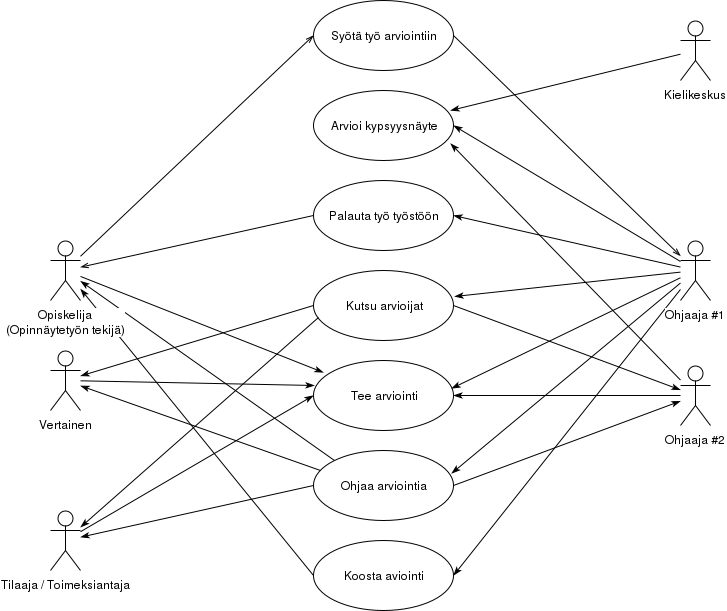

The diagram above was exported from draw.io. Its source (the exported page's mxGraphModel, read from the mxfile embedded in the PNG):
<mxGraphModel dx="950" dy="558" grid="1" gridSize="10" guides="1" tooltips="1" connect="1" arrows="1" fold="1" page="1" pageScale="1" pageWidth="826" pageHeight="1169" background="#ffffff" math="0" shadow="0">
  <root>
    <mxCell id="0" />
    <mxCell id="1" parent="0" />
    <mxCell id="3" value="Syötä työ arviointiin&lt;br&gt;" style="ellipse;whiteSpace=wrap;html=1;" vertex="1" parent="1">
      <mxGeometry x="343" y="50" width="140" height="70" as="geometry" />
    </mxCell>
    <mxCell id="4" value="Palauta työ työstöön&lt;br&gt;" style="ellipse;whiteSpace=wrap;html=1;" vertex="1" parent="1">
      <mxGeometry x="343" y="230" width="140" height="70" as="geometry" />
    </mxCell>
    <mxCell id="5" value="Arvioi kypsyysnäyte&lt;br&gt;" style="ellipse;whiteSpace=wrap;html=1;" vertex="1" parent="1">
      <mxGeometry x="343" y="140" width="140" height="70" as="geometry" />
    </mxCell>
    <mxCell id="6" value="Kutsu arvioijat&lt;br&gt;" style="ellipse;whiteSpace=wrap;html=1;" vertex="1" parent="1">
      <mxGeometry x="343" y="320" width="140" height="70" as="geometry" />
    </mxCell>
    <mxCell id="7" value="Tee arviointi&lt;br&gt;" style="ellipse;whiteSpace=wrap;html=1;" vertex="1" parent="1">
      <mxGeometry x="343" y="410" width="140" height="70" as="geometry" />
    </mxCell>
    <mxCell id="8" value="Ohjaa arviointia&lt;br&gt;" style="ellipse;whiteSpace=wrap;html=1;" vertex="1" parent="1">
      <mxGeometry x="343" y="500" width="140" height="70" as="geometry" />
    </mxCell>
    <mxCell id="9" value="Koosta aviointi&lt;br&gt;" style="ellipse;whiteSpace=wrap;html=1;" vertex="1" parent="1">
      <mxGeometry x="343" y="590" width="140" height="70" as="geometry" />
    </mxCell>
    <mxCell id="12" style="edgeStyle=none;rounded=0;html=1;entryX=0;entryY=0.5;endArrow=openThin;endFill=0;jettySize=auto;orthogonalLoop=1;strokeColor=#000000;" edge="1" parent="1" source="10" target="3">
      <mxGeometry relative="1" as="geometry" />
    </mxCell>
    <mxCell id="13" style="edgeStyle=none;rounded=0;html=1;entryX=0;entryY=0.5;endArrow=none;endFill=0;jettySize=auto;orthogonalLoop=1;strokeColor=#000000;startArrow=openThin;startFill=0;" edge="1" parent="1" source="10" target="4">
      <mxGeometry relative="1" as="geometry" />
    </mxCell>
    <mxCell id="29" style="edgeStyle=none;rounded=0;html=1;entryX=0;entryY=0.5;startArrow=classicThin;startFill=1;endArrow=none;endFill=0;jettySize=auto;orthogonalLoop=1;strokeColor=#000000;" edge="1" parent="1" source="10" target="9">
      <mxGeometry relative="1" as="geometry" />
    </mxCell>
    <mxCell id="47" style="edgeStyle=none;rounded=0;comic=0;html=1;entryX=0.071;entryY=0.171;entryPerimeter=0;startArrow=none;startFill=0;endArrow=classicThin;endFill=1;jettySize=auto;orthogonalLoop=1;strokeColor=#000000;" edge="1" parent="1" source="10" target="7">
      <mxGeometry relative="1" as="geometry" />
    </mxCell>
    <mxCell id="50" style="edgeStyle=none;rounded=0;comic=0;html=1;entryX=0;entryY=0;startArrow=classicThin;startFill=1;endArrow=none;endFill=0;jettySize=auto;orthogonalLoop=1;strokeColor=#000000;" edge="1" parent="1" source="10" target="8">
      <mxGeometry relative="1" as="geometry" />
    </mxCell>
    <mxCell id="10" value="Opiskelija&lt;br&gt;(Opinnäytetyön tekijä)&lt;br&gt;" style="shape=umlActor;verticalLabelPosition=bottom;labelBackgroundColor=#ffffff;verticalAlign=top;html=1;" vertex="1" parent="1">
      <mxGeometry x="80" y="290" width="30" height="60" as="geometry" />
    </mxCell>
    <mxCell id="15" style="edgeStyle=none;rounded=0;html=1;entryX=1;entryY=0.5;startArrow=openThin;startFill=0;endArrow=none;endFill=0;jettySize=auto;orthogonalLoop=1;strokeColor=#000000;" edge="1" parent="1" source="11" target="3">
      <mxGeometry relative="1" as="geometry" />
    </mxCell>
    <mxCell id="22" style="edgeStyle=none;rounded=0;html=1;entryX=1;entryY=0.5;startArrow=none;startFill=0;endArrow=classicThin;endFill=1;jettySize=auto;orthogonalLoop=1;strokeColor=#000000;" edge="1" parent="1" source="11" target="5">
      <mxGeometry relative="1" as="geometry" />
    </mxCell>
    <mxCell id="24" style="edgeStyle=none;rounded=0;html=1;entryX=1;entryY=0.5;startArrow=none;startFill=0;endArrow=classicThin;endFill=1;jettySize=auto;orthogonalLoop=1;strokeColor=#000000;" edge="1" parent="1" source="11" target="4">
      <mxGeometry relative="1" as="geometry" />
    </mxCell>
    <mxCell id="25" style="edgeStyle=none;rounded=0;html=1;startArrow=none;startFill=0;endArrow=classicThin;endFill=1;jettySize=auto;orthogonalLoop=1;strokeColor=#000000;" edge="1" parent="1" source="11">
      <mxGeometry relative="1" as="geometry">
        <mxPoint x="484" y="346" as="targetPoint" />
      </mxGeometry>
    </mxCell>
    <mxCell id="26" style="edgeStyle=none;rounded=0;html=1;entryX=0.986;entryY=0.4;startArrow=none;startFill=0;endArrow=classicThin;endFill=1;jettySize=auto;orthogonalLoop=1;strokeColor=#000000;entryPerimeter=0;" edge="1" parent="1" source="11" target="7">
      <mxGeometry relative="1" as="geometry" />
    </mxCell>
    <mxCell id="27" style="edgeStyle=none;rounded=0;html=1;entryX=0.986;entryY=0.329;startArrow=none;startFill=0;endArrow=classicThin;endFill=1;jettySize=auto;orthogonalLoop=1;strokeColor=#000000;entryPerimeter=0;" edge="1" parent="1" source="11" target="8">
      <mxGeometry relative="1" as="geometry" />
    </mxCell>
    <mxCell id="28" style="edgeStyle=none;rounded=0;html=1;entryX=1;entryY=0.5;startArrow=none;startFill=0;endArrow=classicThin;endFill=1;jettySize=auto;orthogonalLoop=1;strokeColor=#000000;" edge="1" parent="1" source="11" target="9">
      <mxGeometry relative="1" as="geometry" />
    </mxCell>
    <mxCell id="11" value="Ohjaaja #1&lt;br&gt;" style="shape=umlActor;verticalLabelPosition=bottom;labelBackgroundColor=#ffffff;verticalAlign=top;html=1;" vertex="1" parent="1">
      <mxGeometry x="710" y="290" width="30" height="60" as="geometry" />
    </mxCell>
    <mxCell id="31" style="edgeStyle=none;rounded=0;html=1;entryX=1;entryY=0.5;startArrow=none;startFill=0;endArrow=classicThin;endFill=1;jettySize=auto;orthogonalLoop=1;strokeColor=#000000;" edge="1" parent="1" source="30" target="7">
      <mxGeometry relative="1" as="geometry" />
    </mxCell>
    <mxCell id="32" style="edgeStyle=none;rounded=0;html=1;startArrow=none;startFill=0;endArrow=classicThin;endFill=1;jettySize=auto;orthogonalLoop=1;strokeColor=#000000;comic=0;" edge="1" parent="1" source="30">
      <mxGeometry relative="1" as="geometry">
        <mxPoint x="480" y="193" as="targetPoint" />
      </mxGeometry>
    </mxCell>
    <mxCell id="33" style="edgeStyle=none;rounded=0;html=1;entryX=1;entryY=0.5;startArrow=classicThin;startFill=1;endArrow=none;endFill=0;jettySize=auto;orthogonalLoop=1;strokeColor=#000000;" edge="1" parent="1" source="30" target="6">
      <mxGeometry relative="1" as="geometry" />
    </mxCell>
    <mxCell id="51" style="edgeStyle=none;rounded=0;comic=0;html=1;entryX=1;entryY=0.5;startArrow=classicThin;startFill=1;endArrow=none;endFill=0;jettySize=auto;orthogonalLoop=1;strokeColor=#000000;" edge="1" parent="1" source="30" target="8">
      <mxGeometry relative="1" as="geometry" />
    </mxCell>
    <mxCell id="30" value="Ohjaaja #2&lt;br&gt;" style="shape=umlActor;verticalLabelPosition=bottom;labelBackgroundColor=#ffffff;verticalAlign=top;html=1;" vertex="1" parent="1">
      <mxGeometry x="710" y="415" width="30" height="60" as="geometry" />
    </mxCell>
    <mxCell id="35" style="edgeStyle=none;rounded=0;comic=0;html=1;entryX=0.979;entryY=0.286;entryPerimeter=0;startArrow=none;startFill=0;endArrow=classicThin;endFill=1;jettySize=auto;orthogonalLoop=1;strokeColor=#000000;" edge="1" parent="1" source="34" target="5">
      <mxGeometry relative="1" as="geometry" />
    </mxCell>
    <mxCell id="34" value="Kielikeskus" style="shape=umlActor;verticalLabelPosition=bottom;labelBackgroundColor=#ffffff;verticalAlign=top;html=1;" vertex="1" parent="1">
      <mxGeometry x="710" y="70" width="30" height="60" as="geometry" />
    </mxCell>
    <mxCell id="39" style="edgeStyle=none;rounded=0;comic=0;html=1;entryX=0.007;entryY=0.357;entryPerimeter=0;startArrow=none;startFill=0;endArrow=classicThin;endFill=1;jettySize=auto;orthogonalLoop=1;strokeColor=#000000;" edge="1" parent="1" source="36" target="7">
      <mxGeometry relative="1" as="geometry" />
    </mxCell>
    <mxCell id="49" style="edgeStyle=none;rounded=0;comic=0;html=1;entryX=0.05;entryY=0.286;entryPerimeter=0;startArrow=classicThin;startFill=1;endArrow=none;endFill=0;jettySize=auto;orthogonalLoop=1;strokeColor=#000000;" edge="1" parent="1" source="36" target="8">
      <mxGeometry relative="1" as="geometry" />
    </mxCell>
    <mxCell id="52" style="edgeStyle=none;rounded=0;comic=0;html=1;entryX=0;entryY=0.5;startArrow=classicThin;startFill=1;endArrow=none;endFill=0;jettySize=auto;orthogonalLoop=1;strokeColor=#000000;" edge="1" parent="1" source="36" target="6">
      <mxGeometry relative="1" as="geometry" />
    </mxCell>
    <mxCell id="36" value="Vertainen" style="shape=umlActor;verticalLabelPosition=bottom;labelBackgroundColor=#ffffff;verticalAlign=top;html=1;" vertex="1" parent="1">
      <mxGeometry x="80" y="400" width="30" height="60" as="geometry" />
    </mxCell>
    <mxCell id="38" style="edgeStyle=none;rounded=0;comic=0;html=1;entryX=0;entryY=0.5;startArrow=none;startFill=0;endArrow=classicThin;endFill=1;jettySize=auto;orthogonalLoop=1;strokeColor=#000000;" edge="1" parent="1" source="37" target="7">
      <mxGeometry relative="1" as="geometry" />
    </mxCell>
    <mxCell id="48" style="edgeStyle=none;rounded=0;comic=0;html=1;entryX=0;entryY=0.5;startArrow=classicThin;startFill=1;endArrow=none;endFill=0;jettySize=auto;orthogonalLoop=1;strokeColor=#000000;" edge="1" parent="1" source="37" target="8">
      <mxGeometry relative="1" as="geometry" />
    </mxCell>
    <mxCell id="53" style="edgeStyle=none;rounded=0;comic=0;html=1;startArrow=classicThin;startFill=1;endArrow=none;endFill=0;jettySize=auto;orthogonalLoop=1;strokeColor=#000000;entryX=0.036;entryY=0.671;entryPerimeter=0;" edge="1" parent="1" source="37" target="6">
      <mxGeometry relative="1" as="geometry">
        <mxPoint x="340" y="370" as="targetPoint" />
      </mxGeometry>
    </mxCell>
    <mxCell id="37" value="Tilaaja / Toimeksiantaja&lt;br&gt;" style="shape=umlActor;verticalLabelPosition=bottom;labelBackgroundColor=#ffffff;verticalAlign=top;html=1;" vertex="1" parent="1">
      <mxGeometry x="80" y="560" width="30" height="60" as="geometry" />
    </mxCell>
  </root>
</mxGraphModel>